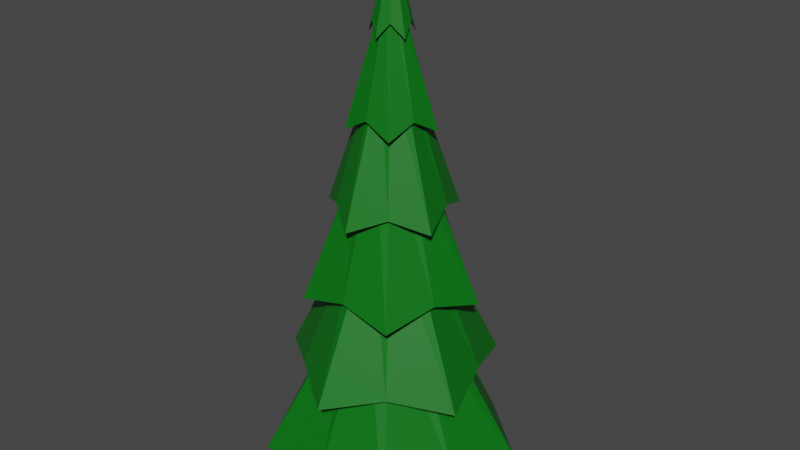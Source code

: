 # Source: Low_Poly_Tree.blend  (saved by Blender 2.91.10; exported with 4.5.12 LTS)
import bpy
from mathutils import Matrix  # noqa: F401  (used for matrix-valued properties, if any)

bpy.ops.wm.read_factory_settings(use_empty=True)
scene = bpy.context.scene
scene.name = 'Scene'

# ---- collections
col_collection = bpy.data.collections.new('Collection'); scene.collection.children.link(col_collection)

# ---- materials (node trees are filled in below, after node groups)
mat_trunk = bpy.data.materials.new('Trunk')
mat_trunk.use_transparent_shadow = False
mat_leaves = bpy.data.materials.new('Leaves')
mat_leaves.use_transparent_shadow = False

# ---- material node trees
mat_trunk.use_nodes = True; mat_trunk.node_tree.nodes.clear()
_N = mat_trunk.node_tree.nodes; _L = mat_trunk.node_tree.links
n0 = _N.new('ShaderNodeBsdfPrincipled'); n0.name = 'Principled BSDF'; n0.location = (10, 300)
n0.distribution = 'GGX'
n0.subsurface_method = 'BURLEY'
n0.inputs[0].default_value = (0.1574, 0.05077, 0.01724, 1.0)
n0.inputs[3].default_value = 1.45
n0.inputs[27].default_value = (0.0, 0.0, 0.0, 1.0)
n0.inputs[28].default_value = 1.0
n1 = _N.new('ShaderNodeOutputMaterial'); n1.name = 'Material Output'; n1.location = (300, 300)
_L.new(n0.outputs[0], n1.inputs[0])
n1.is_active_output = True
mat_leaves.use_nodes = True; mat_leaves.node_tree.nodes.clear()
_N = mat_leaves.node_tree.nodes; _L = mat_leaves.node_tree.links
n0 = _N.new('ShaderNodeBsdfPrincipled'); n0.name = 'Principled BSDF'; n0.location = (10, 300)
n0.distribution = 'GGX'
n0.subsurface_method = 'BURLEY'
n0.inputs[0].default_value = (0.0, 0.1574, 0.005842, 1.0)
n0.inputs[3].default_value = 1.45
n0.inputs[27].default_value = (0.0, 0.0, 0.0, 1.0)
n0.inputs[28].default_value = 1.0
n1 = _N.new('ShaderNodeOutputMaterial'); n1.name = 'Material Output'; n1.location = (300, 300)
_L.new(n0.outputs[0], n1.inputs[0])
n1.is_active_output = True

# ---- world
world_world = bpy.data.worlds.new('World'); scene.world = world_world
world_world.use_nodes = True; world_world.node_tree.nodes.clear()
_N = world_world.node_tree.nodes; _L = world_world.node_tree.links
n0 = _N.new('ShaderNodeOutputWorld'); n0.name = 'World Output'; n0.location = (300, 300)
n1 = _N.new('ShaderNodeBackground'); n1.name = 'Background'; n1.location = (10, 300)
n1.inputs[0].default_value = (0.05088, 0.05088, 0.05088, 1.0)
_L.new(n1.outputs[0], n0.inputs[0])
n0.is_active_output = True
world_world.color = (0.05088, 0.05088, 0.05088)
world_world.use_sun_shadow = False
world_world.sun_shadow_jitter_overblur = 0.0

# ---- meshes
me_tree = bpy.data.meshes.new('Tree')
me_tree.from_pydata([(1.581e-08, 0.4695, 0.0), (2.423e-08, 0.1999, 2.0), (0.2759, 0.3798, 0.0), (0.1175, 0.1617, 2.0), (0.4465, 0.1451, 0.0), (0.1901, 0.06178, 2.0), (0.4465, -0.1451, 0.0), (0.1901, -0.06178, 2.0), (0.2759, -0.3798, 0.0), (0.1175, -0.1617, 2.0), (-2.523e-08, -0.4695, 0.0), (6.754e-09, -0.1999, 2.0), (-0.2759, -0.3798, 0.0), (-0.1175, -0.1617, 2.0), (-0.4465, -0.1451, 0.0), (-0.1901, -0.06178, 2.0), (-0.4465, 0.1451, 0.0), (-0.1901, 0.06178, 2.0), (-0.2759, 0.3798, 0.0), (-0.1175, 0.1617, 2.0), (2.079e-08, 0.3154, 0.7101), (0.1854, 0.2552, 0.7101), (0.3, 0.09747, 0.7101), (0.3, -0.09747, 0.7101), (0.1854, -0.2552, 0.7101), (-6.786e-09, -0.3154, 0.7101), (-0.1854, -0.2552, 0.7101), (-0.3, -0.09747, 0.7101), (-0.3, 0.09747, 0.7101), (-0.1854, 0.2552, 0.7101), (-6.798e-08, 0.586, 1.712), (2.98e-08, 0.0, 12.33), (0.2826, 0.389, 1.792), (0.0, 0.0, 12.33), (0.5573, 0.1811, 1.712), (5.96e-08, 0.0, 12.33), (0.4573, -0.1486, 1.792), (0.0, 0.0, 12.33), (0.3445, -0.4741, 1.712), (5.96e-08, 0.0, 12.33), (-1.092e-07, -0.4808, 1.792), (2.98e-08, 0.0, 12.33), (-0.3445, -0.4741, 1.712), (0.0, 0.0, 12.33), (-0.4573, -0.1486, 1.792), (0.0, 0.0, 12.33), (-0.5573, 0.1811, 1.712), (0.0, 0.0, 12.33), (-0.2826, 0.389, 1.792), (5.96e-08, 0.0, 12.33), (-3.124e-08, 2.012, 3.164), (-2.867e-08, 1.962, 4.75), (-7.251e-09, 1.207, 6.955), (5.648e-10, 0.981, 8.541), (1.674e-08, 0.4025, 10.75), (0.2883, 0.3968, 10.44), (0.4731, 0.6512, 8.85), (0.865, 1.191, 6.646), (0.9463, 1.302, 5.059), (1.442, 1.984, 2.855), (0.3828, 0.1244, 10.75), (0.933, 0.3032, 8.541), (1.148, 0.3731, 6.955), (1.866, 0.6063, 4.75), (1.914, 0.6218, 3.164), (0.4665, -0.1516, 10.44), (0.7655, -0.2487, 8.85), (1.4, -0.4547, 6.646), (1.531, -0.4975, 5.059), (2.333, -0.7579, 2.855), (0.2366, -0.3256, 10.75), (0.5766, -0.7937, 8.541), (0.7097, -0.9768, 6.955), (1.153, -1.587, 4.75), (1.183, -1.628, 3.164), (-2.77e-08, -0.4905, 10.44), (-6.563e-08, -0.8049, 8.85), (-1.427e-07, -1.472, 6.646), (-1.6e-07, -1.61, 5.059), (-2.577e-07, -2.453, 2.855), (-0.2366, -0.3256, 10.75), (-0.5766, -0.7937, 8.541), (-0.7097, -0.9768, 6.955), (-1.153, -1.587, 4.75), (-1.183, -1.628, 3.164), (-0.4665, -0.1516, 10.44), (-0.7655, -0.2487, 8.85), (-1.4, -0.4547, 6.646), (-1.531, -0.4975, 5.059), (-2.333, -0.7579, 2.855), (-0.3828, 0.1244, 10.75), (-0.933, 0.3032, 8.541), (-1.148, 0.3731, 6.955), (-1.866, 0.6063, 4.75), (-1.914, 0.6218, 3.164), (-0.2883, 0.3968, 10.44), (-0.4731, 0.6512, 8.85), (-0.865, 1.191, 6.646), (-0.9463, 1.302, 5.059), (-1.442, 1.984, 2.855), (0.4977, 0.6851, 4.635), (0.8054, 0.2617, 4.635), (0.8054, -0.2617, 4.635), (0.4977, -0.6851, 4.635), (-8.971e-08, -0.8468, 4.635), (-0.4977, -0.6851, 4.635), (-0.8054, -0.2617, 4.635), (-0.8054, 0.2617, 4.635), (-0.4977, 0.6851, 4.635), (-1.568e-08, 0.8468, 4.635), (-7.773e-09, 0.6722, 6.53), (0.3951, 0.5438, 6.53), (0.6393, 0.2077, 6.53), (0.6393, -0.2077, 6.53), (0.3951, -0.5438, 6.53), (-6.654e-08, -0.6722, 6.53), (-0.3951, -0.5438, 6.53), (-0.6393, -0.2077, 6.53), (-0.6393, 0.2077, 6.53), (-0.3951, 0.5438, 6.53), (-1.319e-08, 0.5292, 8.339), (0.3111, 0.4282, 8.339), (0.5033, 0.1635, 8.339), (0.5033, -0.1635, 8.339), (0.3111, -0.4282, 8.339), (-5.946e-08, -0.5292, 8.339), (-0.3111, -0.4282, 8.339), (-0.5033, -0.1635, 8.339), (-0.5033, 0.1635, 8.339), (-0.3111, 0.4282, 8.339), (4.929e-09, 0.3475, 9.843), (0.2043, 0.2812, 9.843), (0.3305, 0.1074, 9.843), (0.3305, -0.1074, 9.843), (0.2043, -0.2812, 9.843), (-2.545e-08, -0.3475, 9.843), (-0.2043, -0.2812, 9.843), (-0.3305, -0.1074, 9.843), (-0.3305, 0.1074, 9.843), (-0.2043, 0.2812, 9.843), (1.638e-08, 0.1544, 11.26), (0.09076, 0.1249, 11.26), (0.1469, 0.04772, 11.26), (0.1469, -0.04772, 11.26), (0.09076, -0.1249, 11.26), (2.886e-09, -0.1544, 11.26), (-0.09076, -0.1249, 11.26), (-0.1469, -0.04772, 11.26), (-0.1469, 0.04772, 11.26), (-0.09076, 0.1249, 11.26), (2.98e-08, -1.49e-08, 12.33), (-1.49e-08, -1.49e-08, 12.33), (4.47e-08, -7.451e-09, 12.33), (-1.49e-08, 7.451e-09, 12.33), (4.47e-08, 1.49e-08, 12.33), (2.98e-08, 0.0, 12.33), (1.49e-08, 0.0, 12.33), (1.49e-08, 7.451e-09, 12.33), (1.49e-08, -7.451e-09, 12.33), (7.451e-08, -1.49e-08, 12.33), (-5.791e-08, 2.943, 0.9597), (1.419, 1.954, 1.269), (2.799, 0.9095, 0.9597), (2.297, -0.7462, 1.269), (1.73, -2.381, 0.9597), (-2.543e-07, -2.415, 1.269), (-1.73, -2.381, 0.9597), (-2.297, -0.7462, 1.269), (-2.799, 0.9095, 0.9597), (-1.419, 1.954, 1.269)], [], [(20, 1, 3, 21), (21, 3, 5, 22), (22, 5, 7, 23), (23, 7, 9, 24), (24, 9, 11, 25), (25, 11, 13, 26), (26, 13, 15, 27), (27, 15, 17, 28), (3, 1, 19, 17, 15, 13, 11, 9, 7, 5), (28, 17, 19, 29), (29, 19, 1, 20), (0, 2, 4, 6, 8, 10, 12, 14, 16, 18), (18, 29, 20, 0), (16, 28, 29, 18), (14, 27, 28, 16), (12, 26, 27, 14), (10, 25, 26, 12), (8, 24, 25, 10), (6, 23, 24, 8), (4, 22, 23, 6), (2, 21, 22, 4), (0, 20, 21, 2), (150, 31, 33, 151), (151, 33, 35, 152), (152, 35, 37, 153), (153, 37, 39, 154), (154, 39, 41, 155), (155, 41, 43, 156), (156, 43, 45, 157), (157, 45, 47, 158), (33, 31, 49, 47, 45, 43, 41, 39, 37, 35), (158, 47, 49, 159), (159, 49, 31, 150), (30, 32, 34, 36, 38, 40, 42, 44, 46, 48), (108, 99, 50, 109), (119, 98, 51, 110), (129, 97, 52, 120), (139, 96, 53, 130), (149, 95, 54, 140), (107, 94, 99, 108), (118, 93, 98, 119), (128, 92, 97, 129), (138, 91, 96, 139), (148, 90, 95, 149), (106, 89, 94, 107), (117, 88, 93, 118), (127, 87, 92, 128), (137, 86, 91, 138), (147, 85, 90, 148), (105, 84, 89, 106), (116, 83, 88, 117), (126, 82, 87, 127), (136, 81, 86, 137), (146, 80, 85, 147), (104, 79, 84, 105), (115, 78, 83, 116), (125, 77, 82, 126), (135, 76, 81, 136), (145, 75, 80, 146), (103, 74, 79, 104), (114, 73, 78, 115), (124, 72, 77, 125), (134, 71, 76, 135), (144, 70, 75, 145), (102, 69, 74, 103), (113, 68, 73, 114), (123, 67, 72, 124), (133, 66, 71, 134), (143, 65, 70, 144), (101, 64, 69, 102), (112, 63, 68, 113), (122, 62, 67, 123), (132, 61, 66, 133), (142, 60, 65, 143), (100, 59, 64, 101), (111, 58, 63, 112), (121, 57, 62, 122), (131, 56, 61, 132), (141, 55, 60, 142), (109, 50, 59, 100), (110, 51, 58, 111), (120, 52, 57, 121), (130, 53, 56, 131), (140, 54, 55, 141), (160, 109, 100, 161), (161, 100, 101, 162), (162, 101, 102, 163), (163, 102, 103, 164), (164, 103, 104, 165), (165, 104, 105, 166), (166, 105, 106, 167), (167, 106, 107, 168), (168, 107, 108, 169), (169, 108, 109, 160), (50, 110, 111, 59), (59, 111, 112, 64), (64, 112, 113, 69), (69, 113, 114, 74), (74, 114, 115, 79), (79, 115, 116, 84), (84, 116, 117, 89), (89, 117, 118, 94), (94, 118, 119, 99), (99, 119, 110, 50), (51, 120, 121, 58), (58, 121, 122, 63), (63, 122, 123, 68), (68, 123, 124, 73), (73, 124, 125, 78), (78, 125, 126, 83), (83, 126, 127, 88), (88, 127, 128, 93), (93, 128, 129, 98), (98, 129, 120, 51), (52, 130, 131, 57), (57, 131, 132, 62), (62, 132, 133, 67), (67, 133, 134, 72), (72, 134, 135, 77), (77, 135, 136, 82), (82, 136, 137, 87), (87, 137, 138, 92), (92, 138, 139, 97), (97, 139, 130, 52), (53, 140, 141, 56), (56, 141, 142, 61), (61, 142, 143, 66), (66, 143, 144, 71), (71, 144, 145, 76), (76, 145, 146, 81), (81, 146, 147, 86), (86, 147, 148, 91), (91, 148, 149, 96), (96, 149, 140, 53), (95, 159, 150, 54), (90, 158, 159, 95), (85, 157, 158, 90), (80, 156, 157, 85), (75, 155, 156, 80), (70, 154, 155, 75), (65, 153, 154, 70), (60, 152, 153, 65), (55, 151, 152, 60), (54, 150, 151, 55), (32, 30, 160, 161), (34, 32, 161, 162), (36, 34, 162, 163), (38, 36, 163, 164), (40, 38, 164, 165), (42, 40, 165, 166), (44, 42, 166, 167), (46, 44, 167, 168), (48, 46, 168, 169), (30, 48, 169, 160)])
me_tree.polygons.foreach_set('material_index', [0, 0, 0, 0, 0, 0, 0, 0, 0, 0, 0, 0, 0, 0, 0, 0, 0, 0, 0, 0, 0, 0, 1, 1, 1, 1, 1, 1, 1, 1, 1, 1, 1, 1, 1, 1, 1, 1, 1, 1, 1, 1, 1, 1, 1, 1, 1, 1, 1, 1, 1, 1, 1, 1, 1, 1, 1, 1, 1, 1, 1, 1, 1, 1, 1, 1, 1, 1, 1, 1, 1, 1, 1, 1, 1, 1, 1, 1, 1, 1, 1, 1, 1, 1, 1, 1, 1, 1, 1, 1, 1, 1, 1, 1, 1, 1, 1, 1, 1, 1, 1, 1, 1, 1, 1, 1, 1, 1, 1, 1, 1, 1, 1, 1, 1, 1, 1, 1, 1, 1, 1, 1, 1, 1, 1, 1, 1, 1, 1, 1, 1, 1, 1, 1, 1, 1, 1, 1, 1, 1, 1, 1, 1, 1, 1, 1, 1, 1, 1, 1, 1, 1, 1, 1])
_uv = me_tree.uv_layers.new(name='UVMap')
_uv.uv.foreach_set('vector', [1.0, 0.6775, 1.0, 1.0, 0.9, 1.0, 0.9, 0.6775, 0.9, 0.6775, 0.9, 1.0, 0.8, 1.0, 0.8, 0.6775, 0.8, 0.6775, 0.8, 1.0, 0.7, 1.0, 0.7, 0.6775, 0.7, 0.6775, 0.7, 1.0, 0.6, 1.0, 0.6, 0.6775, 0.6, 0.6775, 0.6, 1.0, 0.5, 1.0, 0.5, 0.6775, 0.5, 0.6775, 0.5, 1.0, 0.4, 1.0, 0.4, 0.6775, 0.4, 0.6775, 0.4, 1.0, 0.3, 1.0, 0.3, 0.6775, 0.3, 0.6775, 0.3, 1.0, 0.2, 1.0, 0.2, 0.6775, 0.3911, 0.4442, 0.25, 0.49, 0.1089, 0.4442, 0.02175, 0.3242, 0.02175, 0.1758, 0.1089, 0.05584, 0.25, 0.01, 0.3911, 0.05584, 0.4783, 0.1758, 0.4783, 0.3242, 0.2, 0.6775, 0.2, 1.0, 0.1, 1.0, 0.1, 0.6775, 0.1, 0.6775, 0.1, 1.0, -7.451e-08, 1.0, -7.451e-08, 0.6775, 0.75, 0.49, 0.8911, 0.4442, 0.9783, 0.3242, 0.9783, 0.1758, 0.8911, 0.05584, 0.75, 0.01, 0.6089, 0.05584, 0.5217, 0.1758, 0.5217, 0.3242, 0.6089, 0.4442, 0.1, 0.5, 0.1, 0.6775, -7.451e-08, 0.6775, -7.451e-08, 0.5, 0.2, 0.5, 0.2, 0.6775, 0.1, 0.6775, 0.1, 0.5, 0.3, 0.5, 0.3, 0.6775, 0.2, 0.6775, 0.2, 0.5, 0.4, 0.5, 0.4, 0.6775, 0.3, 0.6775, 0.3, 0.5, 0.5, 0.5, 0.5, 0.6775, 0.4, 0.6775, 0.4, 0.5, 0.6, 0.5, 0.6, 0.6775, 0.5, 0.6775, 0.5, 0.5, 0.7, 0.5, 0.7, 0.6775, 0.6, 0.6775, 0.6, 0.5, 0.8, 0.5, 0.8, 0.6775, 0.7, 0.6775, 0.7, 0.5, 0.9, 0.5, 0.9, 0.6775, 0.8, 0.6775, 0.8, 0.5, 1.0, 0.5, 1.0, 0.6775, 0.9, 0.6775, 0.9, 0.5, 1.0, 1.0, 1.0, 1.0, 0.9, 1.0, 0.95, 1.0, 0.95, 1.0, 0.9, 1.0, 0.8, 1.0, 0.85, 1.0, 0.85, 1.0, 0.8, 1.0, 0.7, 1.0, 0.7498, 1.0, 0.7498, 1.0, 0.7, 1.0, 0.6, 1.0, 0.6491, 1.0, 0.6491, 1.0, 0.6, 1.0, 0.5, 1.0, 0.55, 1.0, 0.55, 1.0, 0.5, 1.0, 0.4, 1.0, 0.4499, 1.0, 0.4499, 1.0, 0.4, 1.0, 0.3, 1.0, 0.3501, 1.0, 0.3501, 1.0, 0.3, 1.0, 0.2, 1.0, 0.25, 1.0, 0.3911, 0.4442, 0.25, 0.49, 0.1089, 0.4442, 0.02175, 0.3242, 0.02175, 0.1758, 0.1089, 0.05584, 0.25, 0.01, 0.3911, 0.05584, 0.4783, 0.1758, 0.4783, 0.3242, 0.25, 1.0, 0.2, 1.0, 0.1, 1.0, 0.15, 1.0, 0.15, 1.0, 0.1, 1.0, -7.451e-08, 1.0, 0.1, 1.0, 0.75, 0.4433, 0.8523, 0.3907, 0.9338, 0.3097, 0.9155, 0.1962, 0.8636, 0.09361, 0.75, 0.07603, 0.6364, 0.09361, 0.5845, 0.1962, 0.5662, 0.3097, 0.6477, 0.3907, 0.1, 0.5833, 0.1, 0.5833, -7.451e-08, 0.5833, -7.451e-08, 0.5833, 0.1, 0.6667, 0.1, 0.6667, -7.451e-08, 0.6667, -7.451e-08, 0.6667, 0.1, 0.75, 0.1, 0.75, -7.451e-08, 0.75, -7.451e-08, 0.75, 0.1, 0.8333, 0.1, 0.8333, -7.451e-08, 0.8333, -7.451e-08, 0.8333, 0.1, 0.9167, 0.1, 0.9167, -7.451e-08, 0.9167, -7.451e-08, 0.9167, 0.2, 0.5833, 0.2, 0.5833, 0.1, 0.5833, 0.1, 0.5833, 0.2, 0.6667, 0.2, 0.6667, 0.1, 0.6667, 0.1, 0.6667, 0.2, 0.75, 0.2, 0.75, 0.1, 0.75, 0.1, 0.75, 0.2, 0.8333, 0.2, 0.8333, 0.1, 0.8333, 0.1, 0.8333, 0.2, 0.9167, 0.2, 0.9167, 0.1, 0.9167, 0.1, 0.9167, 0.3, 0.5833, 0.3, 0.5833, 0.2, 0.5833, 0.2, 0.5833, 0.3, 0.6667, 0.3, 0.6667, 0.2, 0.6667, 0.2, 0.6667, 0.3, 0.75, 0.3, 0.75, 0.2, 0.75, 0.2, 0.75, 0.3, 0.8333, 0.3, 0.8333, 0.2, 0.8333, 0.2, 0.8333, 0.3, 0.9167, 0.3, 0.9167, 0.2, 0.9167, 0.2, 0.9167, 0.4, 0.5833, 0.4, 0.5833, 0.3, 0.5833, 0.3, 0.5833, 0.4, 0.6667, 0.4, 0.6667, 0.3, 0.6667, 0.3, 0.6667, 0.4, 0.75, 0.4, 0.75, 0.3, 0.75, 0.3, 0.75, 0.4, 0.8333, 0.4, 0.8333, 0.3, 0.8333, 0.3, 0.8333, 0.4, 0.9167, 0.4, 0.9167, 0.3, 0.9167, 0.3, 0.9167, 0.5, 0.5833, 0.5, 0.5833, 0.4, 0.5833, 0.4, 0.5833, 0.5, 0.6667, 0.5, 0.6667, 0.4, 0.6667, 0.4, 0.6667, 0.5, 0.75, 0.5, 0.75, 0.4, 0.75, 0.4, 0.75, 0.5, 0.8333, 0.5, 0.8333, 0.4, 0.8333, 0.4, 0.8333, 0.5, 0.9167, 0.5, 0.9167, 0.4, 0.9167, 0.4, 0.9167, 0.6, 0.5833, 0.6, 0.5833, 0.5, 0.5833, 0.5, 0.5833, 0.6, 0.6667, 0.6, 0.6667, 0.5, 0.6667, 0.5, 0.6667, 0.6, 0.75, 0.6, 0.75, 0.5, 0.75, 0.5, 0.75, 0.6, 0.8333, 0.6, 0.8333, 0.5, 0.8333, 0.5, 0.8333, 0.6, 0.9167, 0.6, 0.9167, 0.5, 0.9167, 0.5, 0.9167, 0.7, 0.5833, 0.7, 0.5833, 0.6, 0.5833, 0.6, 0.5833, 0.7, 0.6667, 0.7, 0.6667, 0.6, 0.6667, 0.6, 0.6667, 0.7, 0.75, 0.7, 0.75, 0.6, 0.75, 0.6, 0.75, 0.7, 0.8333, 0.7, 0.8333, 0.6, 0.8333, 0.6, 0.8333, 0.7, 0.9167, 0.7, 0.9167, 0.6, 0.9167, 0.6, 0.9167, 0.8, 0.5833, 0.8, 0.5833, 0.7, 0.5833, 0.7, 0.5833, 0.8, 0.6667, 0.8, 0.6667, 0.7, 0.6667, 0.7, 0.6667, 0.8, 0.75, 0.8, 0.75, 0.7, 0.75, 0.7, 0.75, 0.8, 0.8333, 0.8, 0.8333, 0.7, 0.8333, 0.7, 0.8333, 0.8, 0.9167, 0.8, 0.9167, 0.7, 0.9167, 0.7, 0.9167, 0.9, 0.5833, 0.9, 0.5833, 0.8, 0.5833, 0.8, 0.5833, 0.9, 0.6667, 0.9, 0.6667, 0.8, 0.6667, 0.8, 0.6667, 0.9, 0.75, 0.9, 0.75, 0.8, 0.75, 0.8, 0.75, 0.9, 0.8333, 0.9, 0.8333, 0.8, 0.8333, 0.8, 0.8333, 0.9, 0.9167, 0.9, 0.9167, 0.8, 0.9167, 0.8, 0.9167, 1.0, 0.5833, 1.0, 0.5833, 0.9, 0.5833, 0.9, 0.5833, 1.0, 0.6667, 1.0, 0.6667, 0.9, 0.6667, 0.9, 0.6667, 1.0, 0.75, 1.0, 0.75, 0.9, 0.75, 0.9, 0.75, 1.0, 0.8333, 1.0, 0.8333, 0.9, 0.8333, 0.9, 0.8333, 1.0, 0.9167, 1.0, 0.9167, 0.9, 0.9167, 0.9, 0.9167, 1.0, 0.5, 1.0, 0.5833, 0.9, 0.5833, 0.9, 0.5, 0.9, 0.5, 0.9, 0.5833, 0.8, 0.5833, 0.8, 0.5, 0.8, 0.5, 0.8, 0.5833, 0.7, 0.5833, 0.7, 0.5, 0.7, 0.5, 0.7, 0.5833, 0.6, 0.5833, 0.6, 0.5, 0.6, 0.5, 0.6, 0.5833, 0.5, 0.5833, 0.5, 0.5, 0.5, 0.5, 0.5, 0.5833, 0.4, 0.5833, 0.4, 0.5, 0.4, 0.5, 0.4, 0.5833, 0.3, 0.5833, 0.3, 0.5, 0.3, 0.5, 0.3, 0.5833, 0.2, 0.5833, 0.2, 0.5, 0.2, 0.5, 0.2, 0.5833, 0.1, 0.5833, 0.1, 0.5, 0.1, 0.5, 0.1, 0.5833, -7.451e-08, 0.5833, -7.451e-08, 0.5, 1.0, 0.5833, 1.0, 0.6667, 0.9, 0.6667, 0.9, 0.5833, 0.9, 0.5833, 0.9, 0.6667, 0.8, 0.6667, 0.8, 0.5833, 0.8, 0.5833, 0.8, 0.6667, 0.7, 0.6667, 0.7, 0.5833, 0.7, 0.5833, 0.7, 0.6667, 0.6, 0.6667, 0.6, 0.5833, 0.6, 0.5833, 0.6, 0.6667, 0.5, 0.6667, 0.5, 0.5833, 0.5, 0.5833, 0.5, 0.6667, 0.4, 0.6667, 0.4, 0.5833, 0.4, 0.5833, 0.4, 0.6667, 0.3, 0.6667, 0.3, 0.5833, 0.3, 0.5833, 0.3, 0.6667, 0.2, 0.6667, 0.2, 0.5833, 0.2, 0.5833, 0.2, 0.6667, 0.1, 0.6667, 0.1, 0.5833, 0.1, 0.5833, 0.1, 0.6667, -7.451e-08, 0.6667, -7.451e-08, 0.5833, 1.0, 0.6667, 1.0, 0.75, 0.9, 0.75, 0.9, 0.6667, 0.9, 0.6667, 0.9, 0.75, 0.8, 0.75, 0.8, 0.6667, 0.8, 0.6667, 0.8, 0.75, 0.7, 0.75, 0.7, 0.6667, 0.7, 0.6667, 0.7, 0.75, 0.6, 0.75, 0.6, 0.6667, 0.6, 0.6667, 0.6, 0.75, 0.5, 0.75, 0.5, 0.6667, 0.5, 0.6667, 0.5, 0.75, 0.4, 0.75, 0.4, 0.6667, 0.4, 0.6667, 0.4, 0.75, 0.3, 0.75, 0.3, 0.6667, 0.3, 0.6667, 0.3, 0.75, 0.2, 0.75, 0.2, 0.6667, 0.2, 0.6667, 0.2, 0.75, 0.1, 0.75, 0.1, 0.6667, 0.1, 0.6667, 0.1, 0.75, -7.451e-08, 0.75, -7.451e-08, 0.6667, 1.0, 0.75, 1.0, 0.8333, 0.9, 0.8333, 0.9, 0.75, 0.9, 0.75, 0.9, 0.8333, 0.8, 0.8333, 0.8, 0.75, 0.8, 0.75, 0.8, 0.8333, 0.7, 0.8333, 0.7, 0.75, 0.7, 0.75, 0.7, 0.8333, 0.6, 0.8333, 0.6, 0.75, 0.6, 0.75, 0.6, 0.8333, 0.5, 0.8333, 0.5, 0.75, 0.5, 0.75, 0.5, 0.8333, 0.4, 0.8333, 0.4, 0.75, 0.4, 0.75, 0.4, 0.8333, 0.3, 0.8333, 0.3, 0.75, 0.3, 0.75, 0.3, 0.8333, 0.2, 0.8333, 0.2, 0.75, 0.2, 0.75, 0.2, 0.8333, 0.1, 0.8333, 0.1, 0.75, 0.1, 0.75, 0.1, 0.8333, -7.451e-08, 0.8333, -7.451e-08, 0.75, 1.0, 0.8333, 1.0, 0.9167, 0.9, 0.9167, 0.9, 0.8333, 0.9, 0.8333, 0.9, 0.9167, 0.8, 0.9167, 0.8, 0.8333, 0.8, 0.8333, 0.8, 0.9167, 0.7, 0.9167, 0.7, 0.8333, 0.7, 0.8333, 0.7, 0.9167, 0.6, 0.9167, 0.6, 0.8333, 0.6, 0.8333, 0.6, 0.9167, 0.5, 0.9167, 0.5, 0.8333, 0.5, 0.8333, 0.5, 0.9167, 0.4, 0.9167, 0.4, 0.8333, 0.4, 0.8333, 0.4, 0.9167, 0.3, 0.9167, 0.3, 0.8333, 0.3, 0.8333, 0.3, 0.9167, 0.2, 0.9167, 0.2, 0.8333, 0.2, 0.8333, 0.2, 0.9167, 0.1, 0.9167, 0.1, 0.8333, 0.1, 0.8333, 0.1, 0.9167, -7.451e-08, 0.9167, -7.451e-08, 0.8333, 0.1, 0.9167, 0.15, 1.0, 0.1, 1.0, -7.451e-08, 0.9167, 0.2, 0.9167, 0.25, 1.0, 0.15, 1.0, 0.1, 0.9167, 0.3, 0.9167, 0.3501, 1.0, 0.25, 1.0, 0.2, 0.9167, 0.4, 0.9167, 0.4499, 1.0, 0.3501, 1.0, 0.3, 0.9167, 0.5, 0.9167, 0.55, 1.0, 0.4499, 1.0, 0.4, 0.9167, 0.6, 0.9167, 0.6491, 1.0, 0.55, 1.0, 0.5, 0.9167, 0.7, 0.9167, 0.7498, 1.0, 0.6491, 1.0, 0.6, 0.9167, 0.8, 0.9167, 0.85, 1.0, 0.7498, 1.0, 0.7, 0.9167, 0.9, 0.9167, 0.95, 1.0, 0.85, 1.0, 0.8, 0.9167, 1.0, 0.9167, 1.0, 1.0, 0.95, 1.0, 0.9, 0.9167, 0.8523, 0.3907, 0.75, 0.4433, 0.75, 0.49, 0.8911, 0.4442, 0.9338, 0.3097, 0.8523, 0.3907, 0.8911, 0.4442, 0.9783, 0.3242, 0.9155, 0.1962, 0.9338, 0.3097, 0.9783, 0.3242, 0.9783, 0.1758, 0.8636, 0.09361, 0.9155, 0.1962, 0.9783, 0.1758, 0.8911, 0.05584, 0.75, 0.07603, 0.8636, 0.09361, 0.8911, 0.05584, 0.75, 0.01, 0.6364, 0.09361, 0.75, 0.07603, 0.75, 0.01, 0.6089, 0.05584, 0.5845, 0.1962, 0.6364, 0.09361, 0.6089, 0.05584, 0.5217, 0.1758, 0.5662, 0.3097, 0.5845, 0.1962, 0.5217, 0.1758, 0.5217, 0.3242, 0.6477, 0.3907, 0.5662, 0.3097, 0.5217, 0.3242, 0.6089, 0.4442, 0.75, 0.4433, 0.6477, 0.3907, 0.6089, 0.4442, 0.75, 0.49])
me_tree.materials.append(mat_trunk)
me_tree.materials.append(mat_leaves)
me_tree.use_remesh_fix_poles = True
me_tree.use_remesh_preserve_attributes = False
me_tree.use_mirror_vertex_groups = False
me_tree.update()

# ---- objects
ob_tree = bpy.data.objects.new('Tree', me_tree)

# ---- transforms, parenting, visibility, modifiers, constraints
ob_tree.location = (0.0, 0.0, 0.0)
ob_tree.lineart.crease_threshold = 0.0

# ---- collection membership
col_collection.objects.link(ob_tree)

# ---- scene / render settings (as saved in the file)
scene.frame_start = 1; scene.frame_end = 250; scene.frame_set(1)
scene.render.engine = 'BLENDER_EEVEE_NEXT'
scene.cycles.use_denoising = False
scene.cycles.samples = 128
scene.cycles.sampling_pattern = 'TABULATED_SOBOL'
scene.cycles.use_adaptive_sampling = False
scene.cycles.use_light_tree = False
scene.view_settings.view_transform = 'Filmic'
bpy.context.view_layer.update()

# ---- added for rendering (the .blend has no active camera and no usable light): camera, sun
cam_auto = bpy.data.cameras.new('AutoCamera')
cam_auto.lens = 50.0
cam_auto.sensor_width = 36.0
cam_auto.clip_end = 1000.0
ob_auto_camera = bpy.data.objects.new('AutoCamera', cam_auto)
scene.collection.objects.link(ob_auto_camera)
ob_auto_camera.location = (13.4878, -15.9401, 16.9559)
ob_auto_camera.rotation_euler = (1.09748, -7.21219e-08, 0.694738)
scene.camera = ob_auto_camera
light_auto_sun = bpy.data.lights.new('AutoSun', 'SUN')
light_auto_sun.energy = 3.0
light_auto_sun.angle = 0.0523599
ob_auto_sun = bpy.data.objects.new('AutoSun', light_auto_sun)
scene.collection.objects.link(ob_auto_sun)
ob_auto_sun.rotation_euler = (0.872665, 0.174533, 0.523599)
bpy.context.view_layer.update()
